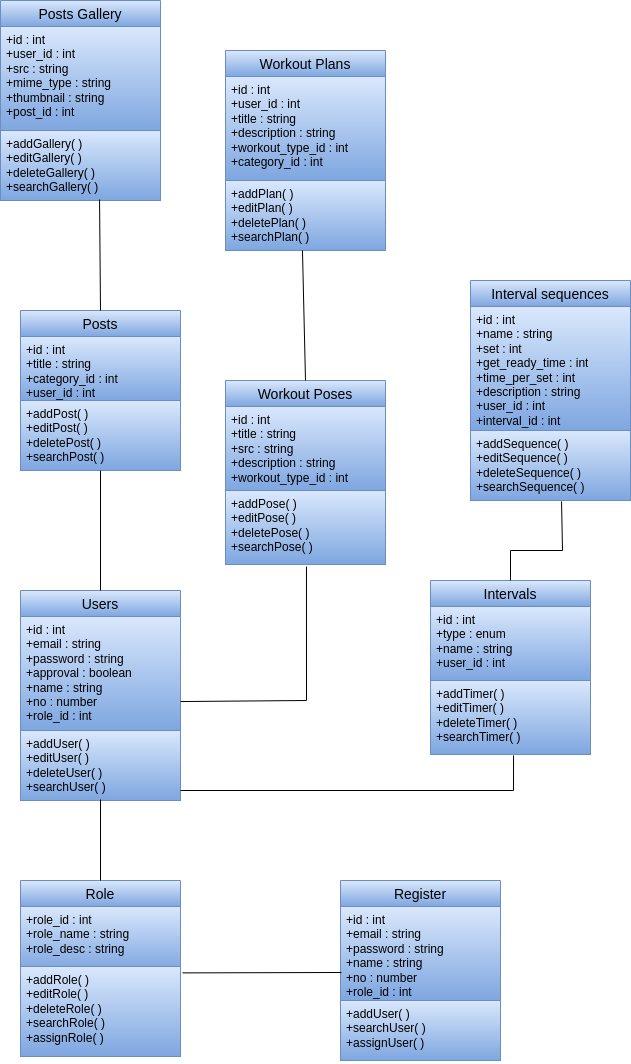

The diagram above was exported from draw.io. Its source (the exported page's mxGraphModel, read from the mxfile embedded in the PNG):
<mxGraphModel dx="820" dy="1595" grid="1" gridSize="10" guides="1" tooltips="1" connect="1" arrows="1" fold="1" page="1" pageScale="1" pageWidth="850" pageHeight="1100" math="0" shadow="0">
  <root>
    <mxCell id="0" />
    <mxCell id="1" parent="0" />
    <mxCell id="0eczr8e96E7w4YgKP-lH-10" value="Role" style="swimlane;fontStyle=0;childLayout=stackLayout;horizontal=1;startSize=26;horizontalStack=0;resizeParent=1;resizeParentMax=0;resizeLast=0;collapsible=1;marginBottom=0;align=center;fontSize=14;fillColor=#dae8fc;gradientColor=#7ea6e0;strokeColor=#6c8ebf;" vertex="1" parent="1">
      <mxGeometry x="60" y="320" width="160" height="90" as="geometry" />
    </mxCell>
    <mxCell id="0eczr8e96E7w4YgKP-lH-11" value="+role_id : int&lt;br style=&quot;border-color: var(--border-color);&quot;&gt;&lt;span style=&quot;border-color: var(--border-color);&quot;&gt;+role_name : string&lt;/span&gt;&lt;br style=&quot;border-color: var(--border-color);&quot;&gt;&lt;span style=&quot;border-color: var(--border-color);&quot;&gt;+role_desc : string&amp;nbsp;&lt;/span&gt;" style="text;strokeColor=#6c8ebf;fillColor=#dae8fc;spacingLeft=4;spacingRight=4;overflow=hidden;rotatable=0;points=[[0,0.5],[1,0.5]];portConstraint=eastwest;fontSize=12;whiteSpace=wrap;html=1;gradientColor=#7ea6e0;" vertex="1" parent="0eczr8e96E7w4YgKP-lH-10">
      <mxGeometry y="26" width="160" height="64" as="geometry" />
    </mxCell>
    <mxCell id="0eczr8e96E7w4YgKP-lH-17" value="+addRole( )&lt;br style=&quot;border-color: var(--border-color);&quot;&gt;+editRole( )&lt;br style=&quot;border-color: var(--border-color);&quot;&gt;+deleteRole( )&lt;br style=&quot;border-color: var(--border-color);&quot;&gt;+searchRole( )&lt;br style=&quot;border-color: var(--border-color);&quot;&gt;+assignRole( )&amp;nbsp;" style="text;strokeColor=#6c8ebf;fillColor=#dae8fc;spacingLeft=4;spacingRight=4;overflow=hidden;rotatable=0;points=[[0,0.5],[1,0.5]];portConstraint=eastwest;fontSize=12;whiteSpace=wrap;html=1;gradientColor=#7ea6e0;" vertex="1" parent="1">
      <mxGeometry x="60" y="406" width="160" height="90" as="geometry" />
    </mxCell>
    <mxCell id="0eczr8e96E7w4YgKP-lH-18" value="Register" style="swimlane;fontStyle=0;childLayout=stackLayout;horizontal=1;startSize=26;horizontalStack=0;resizeParent=1;resizeParentMax=0;resizeLast=0;collapsible=1;marginBottom=0;align=center;fontSize=14;fillColor=#dae8fc;gradientColor=#7ea6e0;strokeColor=#6c8ebf;" vertex="1" parent="1">
      <mxGeometry x="380" y="320" width="160" height="120" as="geometry" />
    </mxCell>
    <mxCell id="0eczr8e96E7w4YgKP-lH-19" value="+id : int&lt;br&gt;+email : string&lt;br&gt;+password : string&lt;br&gt;+name : string&lt;br&gt;+no : number&lt;br&gt;+role_id : int" style="text;strokeColor=#6c8ebf;fillColor=#dae8fc;spacingLeft=4;spacingRight=4;overflow=hidden;rotatable=0;points=[[0,0.5],[1,0.5]];portConstraint=eastwest;fontSize=12;whiteSpace=wrap;html=1;gradientColor=#7ea6e0;" vertex="1" parent="0eczr8e96E7w4YgKP-lH-18">
      <mxGeometry y="26" width="160" height="94" as="geometry" />
    </mxCell>
    <mxCell id="0eczr8e96E7w4YgKP-lH-25" value="" style="endArrow=none;html=1;rounded=0;entryX=0.006;entryY=0.702;entryDx=0;entryDy=0;entryPerimeter=0;exitX=1.013;exitY=0.071;exitDx=0;exitDy=0;exitPerimeter=0;" edge="1" parent="1" source="0eczr8e96E7w4YgKP-lH-17" target="0eczr8e96E7w4YgKP-lH-19">
      <mxGeometry width="50" height="50" relative="1" as="geometry">
        <mxPoint x="310" y="400" as="sourcePoint" />
        <mxPoint x="360" y="350" as="targetPoint" />
      </mxGeometry>
    </mxCell>
    <mxCell id="0eczr8e96E7w4YgKP-lH-27" value="Users" style="swimlane;fontStyle=0;childLayout=stackLayout;horizontal=1;startSize=26;horizontalStack=0;resizeParent=1;resizeParentMax=0;resizeLast=0;collapsible=1;marginBottom=0;align=center;fontSize=14;fillColor=#dae8fc;gradientColor=#7ea6e0;strokeColor=#6c8ebf;" vertex="1" parent="1">
      <mxGeometry x="60" y="30" width="160" height="140" as="geometry" />
    </mxCell>
    <mxCell id="0eczr8e96E7w4YgKP-lH-28" value="+id : int&lt;br&gt;+email : string&lt;br&gt;+password : string&lt;br&gt;+approval : boolean&lt;br&gt;+name : string&lt;br&gt;+no : number&lt;br&gt;+role_id : int" style="text;strokeColor=#6c8ebf;fillColor=#dae8fc;spacingLeft=4;spacingRight=4;overflow=hidden;rotatable=0;points=[[0,0.5],[1,0.5]];portConstraint=eastwest;fontSize=12;whiteSpace=wrap;html=1;gradientColor=#7ea6e0;" vertex="1" parent="0eczr8e96E7w4YgKP-lH-27">
      <mxGeometry y="26" width="160" height="114" as="geometry" />
    </mxCell>
    <mxCell id="0eczr8e96E7w4YgKP-lH-31" value="+addUser( )&lt;br style=&quot;border-color: var(--border-color);&quot;&gt;+editUser( )&lt;br style=&quot;border-color: var(--border-color);&quot;&gt;+deleteUser( )&lt;br style=&quot;border-color: var(--border-color);&quot;&gt;+searchUser( )&lt;br style=&quot;border-color: var(--border-color);&quot;&gt;&amp;nbsp;" style="text;strokeColor=#6c8ebf;fillColor=#dae8fc;spacingLeft=4;spacingRight=4;overflow=hidden;rotatable=0;points=[[0,0.5],[1,0.5]];portConstraint=eastwest;fontSize=12;whiteSpace=wrap;html=1;gradientColor=#7ea6e0;" vertex="1" parent="1">
      <mxGeometry x="60" y="170" width="160" height="70" as="geometry" />
    </mxCell>
    <mxCell id="0eczr8e96E7w4YgKP-lH-32" value="Intervals" style="swimlane;fontStyle=0;childLayout=stackLayout;horizontal=1;startSize=26;horizontalStack=0;resizeParent=1;resizeParentMax=0;resizeLast=0;collapsible=1;marginBottom=0;align=center;fontSize=14;fillColor=#dae8fc;gradientColor=#7ea6e0;strokeColor=#6c8ebf;" vertex="1" parent="1">
      <mxGeometry x="470" y="20" width="160" height="100" as="geometry" />
    </mxCell>
    <mxCell id="0eczr8e96E7w4YgKP-lH-33" value="+id : int&lt;br&gt;+type : enum&lt;br&gt;+name : string&lt;br&gt;+user_id : int" style="text;strokeColor=#6c8ebf;fillColor=#dae8fc;spacingLeft=4;spacingRight=4;overflow=hidden;rotatable=0;points=[[0,0.5],[1,0.5]];portConstraint=eastwest;fontSize=12;whiteSpace=wrap;html=1;gradientColor=#7ea6e0;" vertex="1" parent="0eczr8e96E7w4YgKP-lH-32">
      <mxGeometry y="26" width="160" height="74" as="geometry" />
    </mxCell>
    <mxCell id="0eczr8e96E7w4YgKP-lH-35" value="+addTimer( )&lt;br style=&quot;border-color: var(--border-color);&quot;&gt;+editTimer( )&lt;br style=&quot;border-color: var(--border-color);&quot;&gt;+deleteTimer( )&lt;br style=&quot;border-color: var(--border-color);&quot;&gt;+searchTimer( )&lt;br style=&quot;border-color: var(--border-color);&quot;&gt;&amp;nbsp;" style="text;strokeColor=#6c8ebf;fillColor=#dae8fc;spacingLeft=4;spacingRight=4;overflow=hidden;rotatable=0;points=[[0,0.5],[1,0.5]];portConstraint=eastwest;fontSize=12;whiteSpace=wrap;html=1;gradientColor=#7ea6e0;" vertex="1" parent="1">
      <mxGeometry x="470" y="120" width="160" height="74" as="geometry" />
    </mxCell>
    <mxCell id="0eczr8e96E7w4YgKP-lH-36" value="Posts" style="swimlane;fontStyle=0;childLayout=stackLayout;horizontal=1;startSize=26;horizontalStack=0;resizeParent=1;resizeParentMax=0;resizeLast=0;collapsible=1;marginBottom=0;align=center;fontSize=14;fillColor=#dae8fc;gradientColor=#7ea6e0;strokeColor=#6c8ebf;" vertex="1" parent="1">
      <mxGeometry x="60" y="-250" width="160" height="90" as="geometry" />
    </mxCell>
    <mxCell id="0eczr8e96E7w4YgKP-lH-37" value="+id : int&lt;br&gt;+title : string&lt;br&gt;+category_id : int&lt;br&gt;+user_id : int" style="text;strokeColor=#6c8ebf;fillColor=#dae8fc;spacingLeft=4;spacingRight=4;overflow=hidden;rotatable=0;points=[[0,0.5],[1,0.5]];portConstraint=eastwest;fontSize=12;whiteSpace=wrap;html=1;gradientColor=#7ea6e0;" vertex="1" parent="0eczr8e96E7w4YgKP-lH-36">
      <mxGeometry y="26" width="160" height="64" as="geometry" />
    </mxCell>
    <mxCell id="0eczr8e96E7w4YgKP-lH-39" value="+addPost( )&lt;br style=&quot;border-color: var(--border-color);&quot;&gt;+editPost( )&lt;br style=&quot;border-color: var(--border-color);&quot;&gt;+deletePost( )&lt;br style=&quot;border-color: var(--border-color);&quot;&gt;+searchPost( )&lt;br style=&quot;border-color: var(--border-color);&quot;&gt;&amp;nbsp;" style="text;strokeColor=#6c8ebf;fillColor=#dae8fc;spacingLeft=4;spacingRight=4;overflow=hidden;rotatable=0;points=[[0,0.5],[1,0.5]];portConstraint=eastwest;fontSize=12;whiteSpace=wrap;html=1;gradientColor=#7ea6e0;" vertex="1" parent="1">
      <mxGeometry x="60" y="-160" width="160" height="70" as="geometry" />
    </mxCell>
    <mxCell id="0eczr8e96E7w4YgKP-lH-40" value="Workout Poses" style="swimlane;fontStyle=0;childLayout=stackLayout;horizontal=1;startSize=26;horizontalStack=0;resizeParent=1;resizeParentMax=0;resizeLast=0;collapsible=1;marginBottom=0;align=center;fontSize=14;fillColor=#dae8fc;gradientColor=#7ea6e0;strokeColor=#6c8ebf;" vertex="1" parent="1">
      <mxGeometry x="265" y="-180" width="160" height="110" as="geometry" />
    </mxCell>
    <mxCell id="0eczr8e96E7w4YgKP-lH-41" value="+id : int&lt;br&gt;+title : string&lt;br&gt;+src : string&lt;br&gt;+description : string&lt;br&gt;+workout_type_id : int" style="text;strokeColor=#6c8ebf;fillColor=#dae8fc;spacingLeft=4;spacingRight=4;overflow=hidden;rotatable=0;points=[[0,0.5],[1,0.5]];portConstraint=eastwest;fontSize=12;whiteSpace=wrap;html=1;gradientColor=#7ea6e0;" vertex="1" parent="0eczr8e96E7w4YgKP-lH-40">
      <mxGeometry y="26" width="160" height="84" as="geometry" />
    </mxCell>
    <mxCell id="0eczr8e96E7w4YgKP-lH-43" value="+addPose( )&lt;br style=&quot;border-color: var(--border-color);&quot;&gt;+editPose(&amp;nbsp;)&lt;br style=&quot;border-color: var(--border-color);&quot;&gt;+deletePose( )&lt;br style=&quot;border-color: var(--border-color);&quot;&gt;+searchPose( )&lt;br style=&quot;border-color: var(--border-color);&quot;&gt;&amp;nbsp;" style="text;strokeColor=#6c8ebf;fillColor=#dae8fc;spacingLeft=4;spacingRight=4;overflow=hidden;rotatable=0;points=[[0,0.5],[1,0.5]];portConstraint=eastwest;fontSize=12;whiteSpace=wrap;html=1;gradientColor=#7ea6e0;" vertex="1" parent="1">
      <mxGeometry x="265" y="-70" width="160" height="74" as="geometry" />
    </mxCell>
    <mxCell id="0eczr8e96E7w4YgKP-lH-44" value="Interval sequences" style="swimlane;fontStyle=0;childLayout=stackLayout;horizontal=1;startSize=26;horizontalStack=0;resizeParent=1;resizeParentMax=0;resizeLast=0;collapsible=1;marginBottom=0;align=center;fontSize=14;fillColor=#dae8fc;gradientColor=#7ea6e0;strokeColor=#6c8ebf;" vertex="1" parent="1">
      <mxGeometry x="510" y="-280" width="160" height="150" as="geometry" />
    </mxCell>
    <mxCell id="0eczr8e96E7w4YgKP-lH-45" value="+id : int&lt;br&gt;+name : string&lt;br&gt;+set : int&lt;br&gt;+get_ready_time : int&lt;br&gt;+time_per_set : int&lt;br&gt;+description : string&lt;br&gt;+user_id : int&lt;br&gt;+interval_id : int" style="text;strokeColor=#6c8ebf;fillColor=#dae8fc;spacingLeft=4;spacingRight=4;overflow=hidden;rotatable=0;points=[[0,0.5],[1,0.5]];portConstraint=eastwest;fontSize=12;whiteSpace=wrap;html=1;gradientColor=#7ea6e0;" vertex="1" parent="0eczr8e96E7w4YgKP-lH-44">
      <mxGeometry y="26" width="160" height="124" as="geometry" />
    </mxCell>
    <mxCell id="0eczr8e96E7w4YgKP-lH-48" value="+addUser( )&lt;br style=&quot;border-color: var(--border-color);&quot;&gt;&lt;span style=&quot;border-color: var(--border-color);&quot;&gt;+searchUser( )&lt;/span&gt;&lt;br style=&quot;border-color: var(--border-color);&quot;&gt;&lt;span style=&quot;border-color: var(--border-color);&quot;&gt;+assignUser( )&amp;nbsp;&lt;/span&gt;" style="text;strokeColor=#6c8ebf;fillColor=#dae8fc;spacingLeft=4;spacingRight=4;overflow=hidden;rotatable=0;points=[[0,0.5],[1,0.5]];portConstraint=eastwest;fontSize=12;whiteSpace=wrap;html=1;gradientColor=#7ea6e0;" vertex="1" parent="1">
      <mxGeometry x="380" y="440" width="160" height="60" as="geometry" />
    </mxCell>
    <mxCell id="0eczr8e96E7w4YgKP-lH-51" value="+addSequence( )&lt;br style=&quot;border-color: var(--border-color);&quot;&gt;+editSequence(&amp;nbsp;)&lt;br style=&quot;border-color: var(--border-color);&quot;&gt;+deleteSequence( )&lt;br style=&quot;border-color: var(--border-color);&quot;&gt;+searchSequence( )&lt;br style=&quot;border-color: var(--border-color);&quot;&gt;&amp;nbsp;" style="text;strokeColor=#6c8ebf;fillColor=#dae8fc;spacingLeft=4;spacingRight=4;overflow=hidden;rotatable=0;points=[[0,0.5],[1,0.5]];portConstraint=eastwest;fontSize=12;whiteSpace=wrap;html=1;gradientColor=#7ea6e0;" vertex="1" parent="1">
      <mxGeometry x="510" y="-130" width="160" height="70" as="geometry" />
    </mxCell>
    <mxCell id="0eczr8e96E7w4YgKP-lH-52" value="Workout Plans" style="swimlane;fontStyle=0;childLayout=stackLayout;horizontal=1;startSize=26;horizontalStack=0;resizeParent=1;resizeParentMax=0;resizeLast=0;collapsible=1;marginBottom=0;align=center;fontSize=14;fillColor=#dae8fc;gradientColor=#7ea6e0;strokeColor=#6c8ebf;" vertex="1" parent="1">
      <mxGeometry x="265" y="-510" width="160" height="130" as="geometry" />
    </mxCell>
    <mxCell id="0eczr8e96E7w4YgKP-lH-53" value="+id : int&lt;br&gt;+user_id : int&lt;br&gt;+title : string&lt;br&gt;+description : string&lt;br&gt;+workout_type_id : int&lt;br&gt;+category_id : int" style="text;strokeColor=#6c8ebf;fillColor=#dae8fc;spacingLeft=4;spacingRight=4;overflow=hidden;rotatable=0;points=[[0,0.5],[1,0.5]];portConstraint=eastwest;fontSize=12;whiteSpace=wrap;html=1;gradientColor=#7ea6e0;" vertex="1" parent="0eczr8e96E7w4YgKP-lH-52">
      <mxGeometry y="26" width="160" height="104" as="geometry" />
    </mxCell>
    <mxCell id="0eczr8e96E7w4YgKP-lH-56" value="+addPlan( )&lt;br style=&quot;border-color: var(--border-color);&quot;&gt;+editPlan(&amp;nbsp;)&lt;br style=&quot;border-color: var(--border-color);&quot;&gt;+deletePlan( )&lt;br style=&quot;border-color: var(--border-color);&quot;&gt;+searchPlan( )&lt;br style=&quot;border-color: var(--border-color);&quot;&gt;&amp;nbsp;" style="text;strokeColor=#6c8ebf;fillColor=#dae8fc;spacingLeft=4;spacingRight=4;overflow=hidden;rotatable=0;points=[[0,0.5],[1,0.5]];portConstraint=eastwest;fontSize=12;whiteSpace=wrap;html=1;gradientColor=#7ea6e0;" vertex="1" parent="1">
      <mxGeometry x="265" y="-380" width="160" height="70" as="geometry" />
    </mxCell>
    <mxCell id="0eczr8e96E7w4YgKP-lH-57" value="Posts Gallery" style="swimlane;fontStyle=0;childLayout=stackLayout;horizontal=1;startSize=26;horizontalStack=0;resizeParent=1;resizeParentMax=0;resizeLast=0;collapsible=1;marginBottom=0;align=center;fontSize=14;fillColor=#dae8fc;gradientColor=#7ea6e0;strokeColor=#6c8ebf;" vertex="1" parent="1">
      <mxGeometry x="40" y="-560" width="160" height="130" as="geometry" />
    </mxCell>
    <mxCell id="0eczr8e96E7w4YgKP-lH-58" value="+id : int&lt;br&gt;+user_id : int&lt;br&gt;+src : string&lt;br&gt;+mime_type : string&lt;br&gt;+thumbnail : string&lt;br&gt;+post_id : int" style="text;strokeColor=#6c8ebf;fillColor=#dae8fc;spacingLeft=4;spacingRight=4;overflow=hidden;rotatable=0;points=[[0,0.5],[1,0.5]];portConstraint=eastwest;fontSize=12;whiteSpace=wrap;html=1;gradientColor=#7ea6e0;" vertex="1" parent="0eczr8e96E7w4YgKP-lH-57">
      <mxGeometry y="26" width="160" height="104" as="geometry" />
    </mxCell>
    <mxCell id="0eczr8e96E7w4YgKP-lH-60" value="+addGallery( )&lt;br style=&quot;border-color: var(--border-color);&quot;&gt;+editGallery(&amp;nbsp;)&lt;br style=&quot;border-color: var(--border-color);&quot;&gt;+deleteGallery( )&lt;br style=&quot;border-color: var(--border-color);&quot;&gt;+searchGallery( )&lt;br style=&quot;border-color: var(--border-color);&quot;&gt;&amp;nbsp;" style="text;strokeColor=#6c8ebf;fillColor=#dae8fc;spacingLeft=4;spacingRight=4;overflow=hidden;rotatable=0;points=[[0,0.5],[1,0.5]];portConstraint=eastwest;fontSize=12;whiteSpace=wrap;html=1;gradientColor=#7ea6e0;" vertex="1" parent="1">
      <mxGeometry x="40" y="-430" width="160" height="70" as="geometry" />
    </mxCell>
    <mxCell id="0eczr8e96E7w4YgKP-lH-61" value="" style="endArrow=none;html=1;rounded=0;exitX=0.5;exitY=0;exitDx=0;exitDy=0;entryX=0.5;entryY=0.986;entryDx=0;entryDy=0;entryPerimeter=0;" edge="1" parent="1" source="0eczr8e96E7w4YgKP-lH-10" target="0eczr8e96E7w4YgKP-lH-31">
      <mxGeometry width="50" height="50" relative="1" as="geometry">
        <mxPoint x="310" y="370" as="sourcePoint" />
        <mxPoint x="360" y="320" as="targetPoint" />
      </mxGeometry>
    </mxCell>
    <mxCell id="0eczr8e96E7w4YgKP-lH-62" value="" style="endArrow=none;html=1;rounded=0;entryX=0.519;entryY=1.014;entryDx=0;entryDy=0;entryPerimeter=0;" edge="1" parent="1" target="0eczr8e96E7w4YgKP-lH-35">
      <mxGeometry width="50" height="50" relative="1" as="geometry">
        <mxPoint x="220" y="230" as="sourcePoint" />
        <mxPoint x="360" y="200" as="targetPoint" />
        <Array as="points">
          <mxPoint x="553" y="230" />
        </Array>
      </mxGeometry>
    </mxCell>
    <mxCell id="0eczr8e96E7w4YgKP-lH-63" value="" style="endArrow=none;html=1;rounded=0;exitX=1;exitY=0.746;exitDx=0;exitDy=0;exitPerimeter=0;entryX=0.506;entryY=1.027;entryDx=0;entryDy=0;entryPerimeter=0;" edge="1" parent="1" source="0eczr8e96E7w4YgKP-lH-28" target="0eczr8e96E7w4YgKP-lH-43">
      <mxGeometry width="50" height="50" relative="1" as="geometry">
        <mxPoint x="310" y="250" as="sourcePoint" />
        <mxPoint x="360" y="200" as="targetPoint" />
        <Array as="points">
          <mxPoint x="346" y="140" />
        </Array>
      </mxGeometry>
    </mxCell>
    <mxCell id="0eczr8e96E7w4YgKP-lH-64" value="" style="endArrow=none;html=1;rounded=0;exitX=0.5;exitY=0;exitDx=0;exitDy=0;entryX=0.5;entryY=1;entryDx=0;entryDy=0;entryPerimeter=0;" edge="1" parent="1" source="0eczr8e96E7w4YgKP-lH-27" target="0eczr8e96E7w4YgKP-lH-39">
      <mxGeometry width="50" height="50" relative="1" as="geometry">
        <mxPoint x="310" y="10" as="sourcePoint" />
        <mxPoint x="360" y="-40" as="targetPoint" />
      </mxGeometry>
    </mxCell>
    <mxCell id="0eczr8e96E7w4YgKP-lH-65" value="" style="endArrow=none;html=1;rounded=0;exitX=0.5;exitY=0;exitDx=0;exitDy=0;entryX=0.569;entryY=1.014;entryDx=0;entryDy=0;entryPerimeter=0;" edge="1" parent="1" source="0eczr8e96E7w4YgKP-lH-32" target="0eczr8e96E7w4YgKP-lH-51">
      <mxGeometry width="50" height="50" relative="1" as="geometry">
        <mxPoint x="310" y="10" as="sourcePoint" />
        <mxPoint x="360" y="-40" as="targetPoint" />
        <Array as="points">
          <mxPoint x="550" y="-10" />
          <mxPoint x="602" y="-10" />
        </Array>
      </mxGeometry>
    </mxCell>
    <mxCell id="0eczr8e96E7w4YgKP-lH-66" value="" style="endArrow=none;html=1;rounded=0;exitX=0.5;exitY=0;exitDx=0;exitDy=0;entryX=0.481;entryY=1;entryDx=0;entryDy=0;entryPerimeter=0;" edge="1" parent="1" source="0eczr8e96E7w4YgKP-lH-40" target="0eczr8e96E7w4YgKP-lH-56">
      <mxGeometry width="50" height="50" relative="1" as="geometry">
        <mxPoint x="310" y="-230" as="sourcePoint" />
        <mxPoint x="350" y="-310" as="targetPoint" />
      </mxGeometry>
    </mxCell>
    <mxCell id="0eczr8e96E7w4YgKP-lH-67" value="" style="endArrow=none;html=1;rounded=0;exitX=0.5;exitY=0;exitDx=0;exitDy=0;entryX=0.619;entryY=0.986;entryDx=0;entryDy=0;entryPerimeter=0;" edge="1" parent="1" source="0eczr8e96E7w4YgKP-lH-36" target="0eczr8e96E7w4YgKP-lH-60">
      <mxGeometry width="50" height="50" relative="1" as="geometry">
        <mxPoint x="310" y="-230" as="sourcePoint" />
        <mxPoint x="360" y="-280" as="targetPoint" />
      </mxGeometry>
    </mxCell>
  </root>
</mxGraphModel>